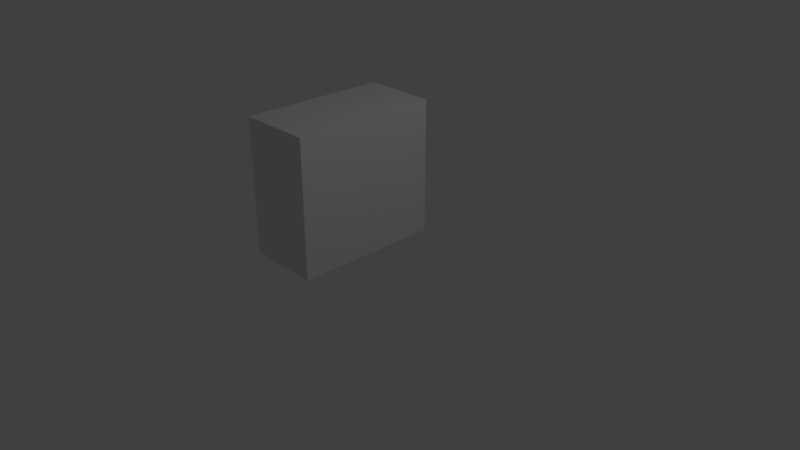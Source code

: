 # Source: TV.blend  (saved by Blender 2.78.0; exported with 4.5.12 LTS)
import bpy
from mathutils import Matrix  # noqa: F401  (used for matrix-valued properties, if any)

bpy.ops.wm.read_factory_settings(use_empty=True)
scene = bpy.context.scene
scene.name = 'Scene'

# ---- collections
col_collection_1 = bpy.data.collections.new('Collection 1'); scene.collection.children.link(col_collection_1)

# ---- materials (node trees are filled in below, after node groups)
mat_material = bpy.data.materials.new('Material')
mat_material.alpha_threshold = 0.0
mat_material.use_transparent_shadow = False
mat_material.roughness = 0.5
mat_material.line_color = (0.0, 0.0, 0.0, 1.0)

# ---- material node trees

# ---- world
world_world = bpy.data.worlds.new('World'); scene.world = world_world
world_world.color = (0.05088, 0.05088, 0.05088)
world_world.use_sun_shadow = False
world_world.sun_shadow_jitter_overblur = 0.0
world_world.cycles.sampling_method = 'MANUAL'

# ---- cameras
cam_camera = bpy.data.cameras.new('Camera')
cam_camera.clip_end = 100.0
cam_camera.lens = 35.0
cam_camera.sensor_width = 32.0
cam_camera.sensor_height = 18.0
cam_camera.ortho_scale = 7.314
cam_camera.dof.focus_distance = 0.0
cam_camera.dof.aperture_fstop = 128.0

# ---- lights
light_lamp = bpy.data.lights.new('Lamp', 'POINT')
light_lamp.transmission_factor = 0.0
light_lamp.cutoff_distance = 30.0
light_lamp.energy = 100.0
light_lamp.shadow_buffer_clip_start = 1.001
light_lamp.shadow_soft_size = 0.1
light_lamp.shadow_maximum_resolution = 0.006
light_lamp.use_absolute_resolution = True

# ---- meshes
me_cube_001 = bpy.data.meshes.new('Cube.001')
me_cube_001.from_pydata([(-1.0, -1.0, -1.0), (-1.0, -1.0, 0.8434), (-1.0, 1.0, -1.0), (-1.0, 1.0, 0.8434), (1.0, -1.0, -1.0), (1.0, -1.0, 0.8434), (1.0, 1.0, -1.0), (1.0, 1.0, 0.8434)], [], [(0, 1, 3, 2), (2, 3, 7, 6), (6, 7, 5, 4), (4, 5, 1, 0), (2, 6, 4, 0), (7, 3, 1, 5)])
me_cube_001.use_remesh_preserve_volume = False
me_cube_001.use_remesh_preserve_attributes = False
me_cube_001.use_mirror_vertex_groups = False
me_cube_001.update()
me_cube = bpy.data.meshes.new('Cube')
me_cube.from_pydata([(1.0, 2.0, 0.0), (1.0, 2.146e-07, 0.0), (-1.0, 4.53e-07, 0.0), (-1.0, 2.0, 0.0), (1.0, 2.0, 0.8571), (1.0, -2.385e-08, 0.8571), (-1.0, 4.53e-07, 0.8571), (-1.0, 2.0, 0.8571), (0.25, 1.5, 0.8571), (0.25, 0.5, 0.8571), (-0.25, 1.5, 0.8571), (-0.25, 0.5, 0.8571), (0.0, 1.0, 0.9763), (0.8926, 0.75, 0.9763), (-0.8926, 0.75, 0.9763), (0.8926, 1.25, 0.9763), (-0.8926, 1.25, 0.9763), (0.8926, 0.75, 1.817), (-0.8926, 0.75, 1.817), (0.8926, 1.25, 1.817), (-0.8926, 1.25, 1.817), (0.8226, 1.185, 1.024), (-0.8226, 1.185, 1.024), (0.8226, 1.185, 1.769), (-0.8226, 1.185, 1.769)], [], [(17, 18, 14, 13), (15, 16, 22, 21), (14, 16, 15, 13), (12, 9, 8), (12, 10, 11), (12, 11, 9), (12, 8, 10), (17, 13, 15, 19), (18, 17, 19, 20), (18, 20, 16, 14), (23, 21, 22, 24), (19, 15, 21, 23), (20, 19, 23, 24), (16, 20, 24, 22), (4, 0, 3, 7), (4, 5, 1, 0), (5, 6, 2, 1), (6, 7, 3, 2), (7, 6, 5, 4), (2, 3, 0, 1)])
_uv = me_cube.uv_layers.new(name='UVMap')
_uv.uv.foreach_set('vector', [0.0, 0.0, 1.0, 0.0, 1.0, 1.0, 0.0, 1.0, 1.0, 1.0, 1.0, 0.0, 1.0, 0.0, 1.0, 1.0, 0.0, 0.0, 1.0, 0.0, 1.0, 1.0, 0.0, 1.0, 0.2642, 0.5, 7.274e-05, 0.9999, 7.268e-05, 7.28e-05, 0.2642, 0.5, 0.5284, 7.268e-05, 0.5284, 0.9999, 0.2642, 0.5, 0.5284, 0.9999, 7.274e-05, 0.9999, 0.2642, 0.5, 7.268e-05, 7.28e-05, 0.5284, 7.268e-05, 0.0, 0.0, 1.0, 0.0, 1.0, 1.0, 0.0, 1.0, 0.0, 0.0, 1.0, 0.0, 1.0, 1.0, 0.0, 1.0, 0.0, 0.0, 1.0, 0.0, 1.0, 1.0, 0.0, 1.0, 0.0, 0.0, 1.0, 0.0, 1.0, 1.0, 0.0, 1.0, 0.0, 1.0, 1.0, 1.0, 1.0, 1.0, 0.0, 1.0, 0.0, 1.0, 1.0, 1.0, 1.0, 1.0, 0.0, 1.0, 1.0, 1.0, 1.0, 0.0, 1.0, 0.0, 1.0, 1.0, 0.0, 0.0, 0.0, 0.0, 0.0, 0.0, 0.0, 0.0, 0.0, 0.0, 0.0, 0.0, 0.0, 0.0, 0.0, 0.0, 0.0, 0.0, 0.0, 0.0, 0.0, 0.0, 0.0, 0.0, 0.0, 0.0, 0.0, 0.0, 0.0, 0.0, 0.0, 0.0, 0.0, 0.0, 0.0, 0.0, 0.0, 0.0, 0.0, 0.0, 0.0, 0.0, 0.0, 0.0, 0.0, 0.0, 0.0, 0.0])
me_cube.materials.append(mat_material)
me_cube.use_remesh_preserve_volume = False
me_cube.use_remesh_preserve_attributes = False
me_cube.use_mirror_vertex_groups = False
me_cube.update()

# ---- objects
ob_collision = bpy.data.objects.new('Collision', me_cube_001)
ob_tv = bpy.data.objects.new('TV', me_cube)
ob_lamp = bpy.data.objects.new('Lamp', light_lamp)
ob_camera = bpy.data.objects.new('Camera', cam_camera)

# ---- transforms, parenting, visibility, modifiers, constraints
ob_collision.location = (0.0, 0.0, 1.0)
ob_collision.scale = (0.5, 1.0, 1.0)
ob_collision.hide_viewport = True
ob_collision.lineart.crease_threshold = 0.0
ob_tv.location = (-0.5, 0.0, 0.0)
ob_tv.rotation_euler = (0.0, -0.0, 4.712)
ob_tv.scale = (1.0, 0.5, 1.0)
ob_tv.lock_rotations_4d = False
ob_tv.empty_display_type = 'ARROWS'
ob_tv.lineart.crease_threshold = 0.0
ob_lamp.location = (4.576, 1.005, 5.904)
ob_lamp.rotation_euler = (0.6503, 0.05522, 1.866)
ob_lamp.lock_rotations_4d = False
ob_lamp.empty_display_type = 'ARROWS'
ob_lamp.color = (0.0, 0.0, 0.0, 0.0)
ob_lamp.lineart.crease_threshold = 0.0
ob_camera.location = (7.981, -6.508, 5.344)
ob_camera.rotation_euler = (1.109, 0.0, 0.8149)
ob_camera.lock_rotations_4d = False
ob_camera.empty_display_type = 'ARROWS'
ob_camera.color = (0.0, 0.0, 0.0, 0.0)
ob_camera.display_type = 'WIRE'
ob_camera.lineart.crease_threshold = 0.0

# ---- collection membership
col_collection_1.objects.link(ob_collision)
col_collection_1.objects.link(ob_tv)
col_collection_1.objects.link(ob_lamp)
col_collection_1.objects.link(ob_camera)

# ---- scene / render settings (as saved in the file)
scene.camera = ob_camera
scene.frame_start = 1; scene.frame_end = 250; scene.frame_set(1)
scene.render.engine = 'BLENDER_EEVEE_NEXT'
scene.render.resolution_percentage = 50
scene.render.dither_intensity = 0.0
scene.cycles.use_denoising = False
scene.cycles.samples = 128
scene.cycles.sampling_pattern = 'TABULATED_SOBOL'
scene.cycles.light_sampling_threshold = 0.0
scene.cycles.use_adaptive_sampling = False
scene.cycles.use_light_tree = False
scene.cycles.blur_glossy = 0.0
scene.cycles.sample_clamp_indirect = 0.0
scene.view_settings.view_transform = 'Standard'
bpy.context.view_layer.update()

